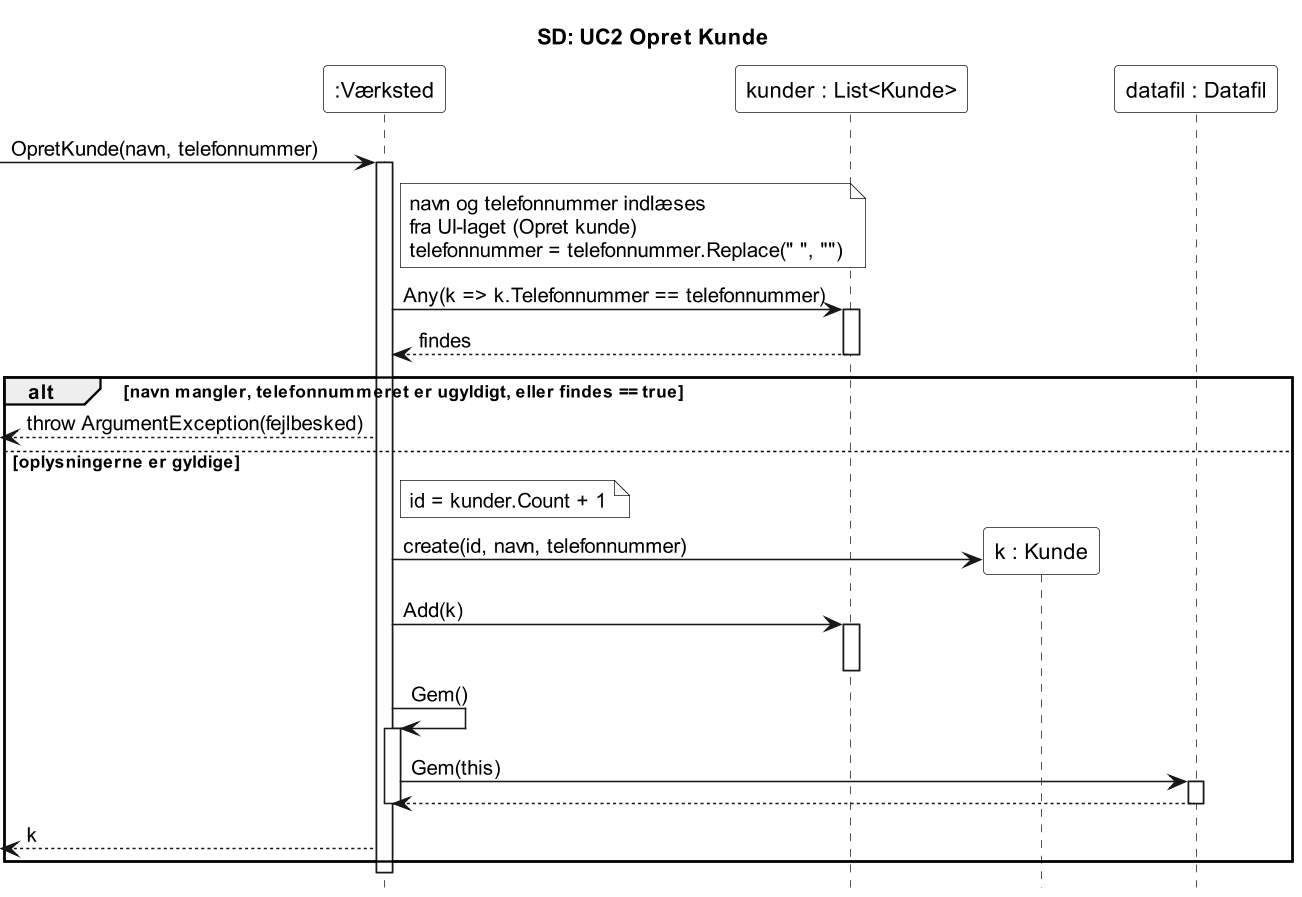

The diagram above was rendered by PlantUML. Its source (embedded in the PNG):
@startuml
title SD: UC2 Opret Kunde
hide footbox
skinparam monochrome true
skinparam shadowing false
skinparam backgroundColor white
skinparam dpi 150
skinparam defaultFontName Arial
skinparam participant {
  BackgroundColor white
}
skinparam note {
  BackgroundColor white
}

participant ":Værksted" as v
participant "kunder : List<Kunde>" as liste

[-> v : OpretKunde(navn, telefonnummer)
activate v
note right of v
  navn og telefonnummer indlæses
  fra UI-laget (Opret kunde)
  telefonnummer = telefonnummer.Replace(" ", "")
end note
v -> liste : Any(k => k.Telefonnummer == telefonnummer)
activate liste
liste --> v : findes
deactivate liste

alt navn mangler, telefonnummeret er ugyldigt, eller findes == true
  [<-- v : throw ArgumentException(fejlbesked)
else oplysningerne er gyldige
  note right of v
    id = kunder.Count + 1
  end note
  create participant "k : Kunde" as k
  v -> k : create(id, navn, telefonnummer)
  v -> liste : Add(k)
  activate liste
  deactivate liste
  v -> v : Gem()
  activate v
  participant "datafil : Datafil" as datafil
  v -> datafil : Gem(this)
  activate datafil
  datafil --> v
  deactivate datafil
  deactivate v
  [<-- v : k
end
deactivate v
@enduml